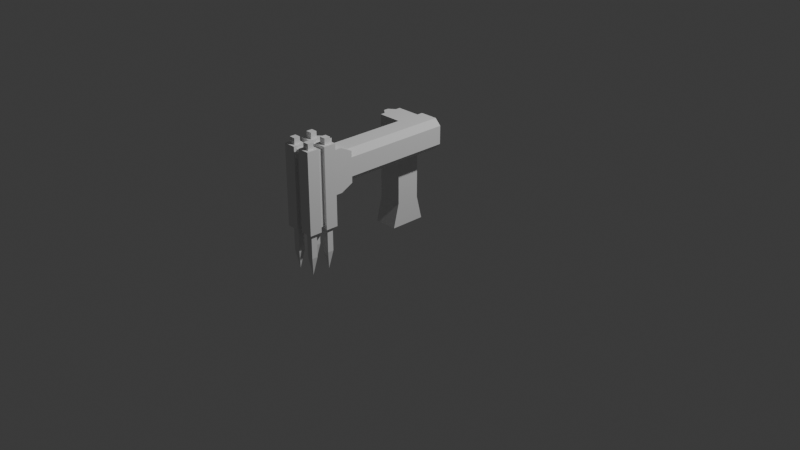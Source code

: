 # Source: assemline_arm.blend  (saved by Blender 4.3.34; exported with 4.5.12 LTS)
import bpy
from mathutils import Matrix  # noqa: F401  (used for matrix-valued properties, if any)

bpy.ops.wm.read_factory_settings(use_empty=True)
scene = bpy.context.scene
scene.name = 'Scene'

# ---- collections
col_collection = bpy.data.collections.new('Collection'); scene.collection.children.link(col_collection)

# ---- world
world_world = bpy.data.worlds.new('World'); scene.world = world_world
world_world.use_nodes = True; world_world.node_tree.nodes.clear()
_N = world_world.node_tree.nodes; _L = world_world.node_tree.links
n0 = _N.new('ShaderNodeOutputWorld'); n0.name = 'World Output'; n0.location = (300, 300)
n1 = _N.new('ShaderNodeBackground'); n1.name = 'Background'; n1.location = (10, 300)
n1.inputs[0].default_value = (0.05088, 0.05088, 0.05088, 1.0)
_L.new(n1.outputs[0], n0.inputs[0])
n0.is_active_output = True
world_world.color = (0.05088, 0.05088, 0.05088)
world_world.sun_shadow_jitter_overblur = 0.0

# ---- cameras
cam_camera = bpy.data.cameras.new('Camera')
cam_camera.clip_end = 100.0
cam_camera.ortho_scale = 7.314

# ---- lights
light_light = bpy.data.lights.new('Light', 'POINT')
light_light.energy = 1000.0
light_light.shadow_soft_size = 0.1

# ---- meshes
me_cube_002 = bpy.data.meshes.new('Cube.002')
me_cube_002.from_pydata([(0.125, -0.1875, 0.0), (0.125, -0.125, 0.25), (0.125, 0.1875, 0.0), (0.125, 0.125, 0.25), (-0.125, -0.1875, 0.0), (-0.125, -0.125, 0.25), (-0.125, 0.1875, 0.0), (-0.125, 0.125, 0.25), (0.125, -0.125, 1.125), (0.125, 0.125, 1.125), (-0.125, 0.125, 1.125), (-0.125, -0.125, 1.125), (0.125, 0.075, 0.0), (0.125, 0.025, 0.0), (0.125, -0.025, 0.0), (0.125, -0.075, 0.0), (-0.125, -0.075, 0.0), (-0.1875, -0.025, 0.0), (-0.1875, 0.025, 0.0), (-0.125, 0.075, 0.0), (-0.125, 0.075, 0.25), (-0.1875, 0.025, 0.25), (-0.1875, -0.025, 0.25), (-0.125, -0.075, 0.25), (-0.125, 0.075, 1.125), (-0.1875, 0.025, 1.125), (-0.1875, -0.025, 1.125), (-0.125, -0.075, 1.125), (-0.125, 0.025, 1.125), (-0.125, -0.025, 1.125), (0.125, -0.125, 1.062), (0.125, -0.125, 0.875), (0.125, 0.125, 0.875), (0.125, 0.125, 1.062), (0.25, -0.125, 0.9375), (0.25, -0.125, 1.0), (0.25, 0.125, 1.0), (0.25, 0.125, 0.9375), (0.125, 0.125, 1.0), (0.125, 0.125, 0.9375), (0.125, -0.125, 1.0), (0.125, -0.125, 0.9375)], [(39, 41), (38, 40)], [(2, 3, 7, 6), (16, 23, 5, 4), (4, 5, 1, 0), (15, 16, 4, 0), (20, 7, 10, 24), (1, 5, 11, 8), (7, 3, 9, 10), (25, 28, 29, 26), (26, 29, 27), (5, 23, 27, 11), (23, 22, 26, 27), (22, 21, 25, 26), (21, 20, 24, 25), (2, 6, 19, 12), (12, 19, 18, 13), (13, 18, 17, 14), (14, 17, 16, 15), (6, 7, 20, 19), (19, 20, 21, 18), (18, 21, 22, 17), (17, 22, 23, 16), (1, 8, 9, 3), (3, 2, 12, 13, 14, 15, 0, 1), (28, 25, 24), (8, 11, 27, 29, 28, 24, 10, 9), (35, 30, 33, 36), (36, 33, 38), (40, 30, 35), (31, 41, 34), (41, 40, 35, 34), (32, 37, 39), (37, 36, 38, 39), (31, 34, 37, 32), (34, 35, 36, 37)])
_uv = me_cube_002.uv_layers.new(name='UVMap')
_uv.uv.foreach_set('vector', [0.375, 0.25, 0.625, 0.25, 0.625, 0.5, 0.375, 0.5, 0.375, 0.7, 0.625, 0.7, 0.625, 0.75, 0.375, 0.75, 0.375, 0.75, 0.625, 0.75, 0.625, 1.0, 0.375, 1.0, 0.125, 0.7, 0.375, 0.7, 0.375, 0.75, 0.125, 0.75, 0.625, 0.55, 0.625, 0.5, 0.625, 0.5, 0.625, 0.55, 0.625, 1.0, 0.625, 0.75, 0.625, 0.75, 0.625, 1.0, 0.625, 0.5, 0.625, 0.25, 0.625, 0.25, 0.625, 0.5, 0.625, 0.6, 0.675, 0.6, 0.675, 0.65, 0.625, 0.65, 0.625, 0.65, 0.675, 0.65, 0.625, 0.7, 0.625, 0.75, 0.625, 0.7, 0.625, 0.7, 0.625, 0.75, 0.625, 0.7, 0.625, 0.65, 0.625, 0.65, 0.625, 0.7, 0.625, 0.65, 0.625, 0.6, 0.625, 0.6, 0.625, 0.65, 0.625, 0.6, 0.625, 0.55, 0.625, 0.55, 0.625, 0.6, 0.125, 0.5, 0.375, 0.5, 0.375, 0.55, 0.125, 0.55, 0.125, 0.55, 0.375, 0.55, 0.375, 0.6, 0.125, 0.6, 0.125, 0.6, 0.375, 0.6, 0.375, 0.65, 0.125, 0.65, 0.125, 0.65, 0.375, 0.65, 0.375, 0.7, 0.125, 0.7, 0.375, 0.5, 0.625, 0.5, 0.625, 0.55, 0.375, 0.55, 0.375, 0.55, 0.625, 0.55, 0.625, 0.6, 0.375, 0.6, 0.375, 0.6, 0.625, 0.6, 0.625, 0.65, 0.375, 0.65, 0.375, 0.65, 0.625, 0.65, 0.625, 0.7, 0.375, 0.7, 0.625, 0.0, 0.625, 0.0, 0.625, 0.25, 0.625, 0.25, 0.625, 0.25, 0.375, 0.25, 0.375, 0.2, 0.375, 0.15, 0.375, 0.1, 0.375, 0.05, 0.375, 0.0, 0.625, 0.0, 0.675, 0.6, 0.625, 0.6, 0.625, 0.55, 0.875, 0.75, 0.625, 0.75, 0.625, 0.7, 0.675, 0.65, 0.675, 0.6, 0.625, 0.55, 0.625, 0.5, 0.875, 0.5, 0.5417, 0.0, 0.625, 0.0, 0.625, 0.25, 0.5417, 0.25, 0.5417, 0.25, 0.625, 0.5, 0.5417, 0.5, 0.5417, 0.75, 0.625, 1.0, 0.5417, 1.0, 0.375, 0.75, 0.4583, 0.75, 0.4583, 1.0, 0.4583, 0.75, 0.5417, 0.75, 0.5417, 1.0, 0.4583, 1.0, 0.375, 0.25, 0.4583, 0.25, 0.4583, 0.5, 0.4583, 0.25, 0.5417, 0.25, 0.5417, 0.5, 0.4583, 0.5, 0.375, 0.0, 0.4583, 0.0, 0.4583, 0.25, 0.375, 0.25, 0.4583, 0.0, 0.5417, 0.0, 0.5417, 0.25, 0.4583, 0.25])
me_cube_002.update()
me_cube_004 = bpy.data.meshes.new('Cube.004')
me_cube_004.from_pydata([(0.3125, -0.9375, 0.4375), (0.3125, -0.9375, 0.75), (0.3125, 0.1875, 0.4375), (0.3125, 0.1875, 0.75), (0.125, -0.9375, 0.4375), (0.125, -0.9375, 0.75), (0.125, 0.1875, 0.4375), (0.125, 0.1875, 0.75), (0.375, -0.9375, 0.5), (0.375, -0.9375, 0.5625), (0.375, -0.9375, 0.625), (0.375, -0.9375, 0.6875), (0.375, 0.1875, 0.6875), (0.375, 0.1875, 0.625), (0.375, 0.1875, 0.5625), (0.375, 0.1875, 0.5), (0.125, 0.1875, 0.6875), (0.25, 0.1875, 0.625), (0.25, 0.1875, 0.5625), (0.125, 0.1875, 0.5), (0.125, -0.9375, 0.6875), (0.25, -0.9375, 0.625), (0.25, -0.9375, 0.5625), (0.125, -0.9375, 0.5), (0.0625, -1.062, 0.375), (0.0625, -1.062, 0.8125), (0.125, -0.9375, 0.4375), (0.125, -0.9375, 0.75), (0.1875, -1.062, 0.8125), (0.0625, -1.125, 0.375), (0.0625, -1.125, 0.8125), (0.125, -1.125, 0.8125), (0.125, -1.125, 0.375), (0.25, -1.062, 0.375), (0.25, -1.062, 0.8125), (0.25, -0.9375, 0.4375), (0.25, -0.9375, 0.75), (0.375, -1.062, 0.375), (0.375, -1.062, 0.8125), (0.375, -0.9375, 0.4375), (0.375, -0.9375, 0.75), (0.3125, -1.125, 0.375), (0.3125, -1.125, 0.8125), (0.375, -1.125, 0.8125), (0.375, -1.125, 0.375), (0.1875, -0.9375, 0.4375), (0.1875, -1.062, 0.375), (0.1875, -0.9375, 0.75)], [], [(11, 1, 3, 12), (12, 3, 7, 16), (16, 7, 5, 20), (20, 5, 1, 11), (2, 6, 4, 0), (7, 3, 1, 5), (4, 23, 8, 0), (23, 22, 9, 8), (22, 21, 10, 9), (21, 20, 11, 10), (6, 19, 23, 4), (19, 18, 22, 23), (18, 17, 21, 22), (17, 16, 20, 21), (2, 15, 19, 6), (15, 14, 18, 19), (14, 13, 17, 18), (13, 12, 16, 17), (0, 8, 15, 2), (8, 9, 14, 15), (9, 10, 13, 14), (10, 11, 12, 13), (24, 25, 27, 26), (26, 27, 47, 45), (28, 25, 30, 31), (26, 45, 46, 24), (47, 27, 25, 28), (32, 31, 30, 29), (46, 28, 31, 32), (25, 24, 29, 30), (24, 46, 32, 29), (34, 36, 47, 28), (35, 36, 40, 39), (39, 40, 38, 37), (38, 34, 42, 43), (35, 39, 37, 33), (40, 36, 34, 38), (44, 43, 42, 41), (37, 38, 43, 44), (34, 33, 41, 42), (33, 37, 44, 41), (35, 33, 46, 45), (36, 35, 45, 47), (33, 34, 28, 46)])
_uv = me_cube_004.uv_layers.new(name='UVMap')
_uv.uv.foreach_set('vector', [0.575, 0.0, 0.625, 0.0, 0.625, 0.25, 0.575, 0.25, 0.575, 0.25, 0.625, 0.25, 0.625, 0.5, 0.575, 0.5, 0.575, 0.5, 0.625, 0.5, 0.625, 0.75, 0.575, 0.75, 0.575, 0.75, 0.625, 0.75, 0.625, 1.0, 0.575, 1.0, 0.125, 0.5, 0.375, 0.5, 0.375, 0.75, 0.125, 0.75, 0.625, 0.5, 0.875, 0.5, 0.875, 0.75, 0.625, 0.75, 0.375, 0.75, 0.425, 0.75, 0.425, 1.0, 0.375, 1.0, 0.425, 0.75, 0.475, 0.75, 0.475, 1.0, 0.425, 1.0, 0.475, 0.75, 0.525, 0.75, 0.525, 1.0, 0.475, 1.0, 0.525, 0.75, 0.575, 0.75, 0.575, 1.0, 0.525, 1.0, 0.375, 0.5, 0.425, 0.5, 0.425, 0.75, 0.375, 0.75, 0.425, 0.5, 0.475, 0.5, 0.475, 0.75, 0.425, 0.75, 0.475, 0.5, 0.525, 0.5, 0.525, 0.75, 0.475, 0.75, 0.525, 0.5, 0.575, 0.5, 0.575, 0.75, 0.525, 0.75, 0.375, 0.25, 0.425, 0.25, 0.425, 0.5, 0.375, 0.5, 0.425, 0.25, 0.475, 0.25, 0.475, 0.5, 0.425, 0.5, 0.475, 0.25, 0.525, 0.25, 0.525, 0.5, 0.475, 0.5, 0.525, 0.25, 0.575, 0.25, 0.575, 0.5, 0.525, 0.5, 0.375, 0.0, 0.425, 0.0, 0.425, 0.25, 0.375, 0.25, 0.425, 0.0, 0.475, 0.0, 0.475, 0.25, 0.425, 0.25, 0.475, 0.0, 0.525, 0.0, 0.525, 0.25, 0.475, 0.25, 0.525, 0.0, 0.575, 0.0, 0.575, 0.25, 0.525, 0.25, 0.375, 0.0, 0.625, 0.0, 0.625, 0.25, 0.375, 0.25, 0.375, 0.25, 0.625, 0.25, 0.625, 0.5, 0.375, 0.5, 0.625, 0.75, 0.875, 0.75, 0.875, 0.75, 0.625, 0.75, 0.125, 0.5, 0.375, 0.5, 0.375, 0.75, 0.125, 0.75, 0.625, 0.5, 0.875, 0.5, 0.875, 0.75, 0.625, 0.75, 0.375, 0.75, 0.625, 0.75, 0.625, 1.0, 0.375, 1.0, 0.375, 0.75, 0.625, 0.75, 0.625, 0.75, 0.375, 0.75, 0.625, 0.0, 0.375, 0.0, 0.375, 0.0, 0.625, 0.0, 0.125, 0.75, 0.375, 0.75, 0.375, 0.75, 0.125, 0.75, 0.875, 0.75, 0.875, 0.5, 0.875, 0.5, 0.875, 0.75, 0.375, 0.25, 0.625, 0.25, 0.625, 0.5, 0.375, 0.5, 0.375, 0.5, 0.625, 0.5, 0.625, 0.75, 0.375, 0.75, 0.625, 0.75, 0.875, 0.75, 0.875, 0.75, 0.625, 0.75, 0.125, 0.5, 0.375, 0.5, 0.375, 0.75, 0.125, 0.75, 0.625, 0.5, 0.875, 0.5, 0.875, 0.75, 0.625, 0.75, 0.375, 0.75, 0.625, 0.75, 0.625, 1.0, 0.375, 1.0, 0.375, 0.75, 0.625, 0.75, 0.625, 0.75, 0.375, 0.75, 0.625, 0.0, 0.375, 0.0, 0.375, 0.0, 0.625, 0.0, 0.125, 0.75, 0.375, 0.75, 0.375, 0.75, 0.125, 0.75, 0.125, 0.5, 0.125, 0.75, 0.125, 0.75, 0.125, 0.5, 0.625, 0.25, 0.375, 0.25, 0.375, 0.25, 0.625, 0.25, 0.375, 0.0, 0.625, 0.0, 0.625, 0.0, 0.375, 0.0])
me_cube_004.update()
me_cube_006 = bpy.data.meshes.new('Cube.006')
me_cube_006.from_pydata([(0.0625, -1.25, 0.4375), (0.0625, -1.25, 1.25), (0.0625, -1.125, 0.4375), (0.0625, -1.125, 1.25), (0.1875, -1.25, 0.4375), (0.1875, -1.25, 1.25), (0.1875, -1.062, 0.4375), (0.1875, -1.062, 1.25), (0.25, -1.25, 0.4375), (0.25, -1.25, 1.25), (0.25, -1.062, 0.4375), (0.25, -1.062, 1.25), (0.375, -1.25, 0.4375), (0.375, -1.25, 1.25), (0.375, -1.125, 0.4375), (0.375, -1.125, 1.25), (0.0625, -1.438, 0.4375), (0.0625, -1.438, 1.25), (0.0625, -1.312, 0.4375), (0.0625, -1.312, 1.25), (0.1875, -1.438, 0.4375), (0.1875, -1.438, 1.25), (0.1875, -1.312, 0.4375), (0.1875, -1.312, 1.25), (0.25, -1.438, 0.4375), (0.25, -1.438, 1.25), (0.25, -1.312, 0.4375), (0.25, -1.312, 1.25), (0.375, -1.438, 0.4375), (0.375, -1.438, 1.25), (0.375, -1.312, 0.4375), (0.375, -1.312, 1.25), (0.09375, -1.312, 0.4688), (0.09375, -1.312, 1.219), (0.09375, -1.25, 0.4688), (0.09375, -1.25, 1.219), (0.1562, -1.312, 0.4688), (0.1562, -1.312, 1.219), (0.1562, -1.25, 0.4688), (0.1562, -1.25, 1.219), (0.2812, -1.312, 0.4688), (0.2812, -1.312, 1.219), (0.2812, -1.25, 0.4688), (0.2812, -1.25, 1.219), (0.3438, -1.312, 0.4688), (0.3438, -1.312, 1.219), (0.3438, -1.25, 0.4688), (0.3438, -1.25, 1.219), (0.1875, -1.094, 0.4688), (0.1875, -1.094, 1.219), (0.25, -1.094, 0.4688), (0.25, -1.094, 1.219), (0.1875, -1.219, 0.4688), (0.1875, -1.219, 1.219), (0.25, -1.219, 0.4688), (0.25, -1.219, 1.219), (0.1875, -1.344, 0.4688), (0.1875, -1.344, 1.219), (0.25, -1.344, 0.4688), (0.25, -1.344, 1.219), (0.1875, -1.406, 0.4688), (0.1875, -1.406, 1.219), (0.25, -1.406, 0.4688), (0.25, -1.406, 1.219), (0.125, -1.125, 0.4375), (0.125, -1.125, 1.25), (0.125, -1.25, 0.4375), (0.125, -1.25, 1.25), (0.3125, -1.125, 0.4375), (0.3125, -1.125, 1.25), (0.3125, -1.25, 0.4375), (0.3125, -1.25, 1.25)], [], [(0, 1, 3, 2), (64, 65, 7, 6), (6, 7, 5, 4), (66, 67, 1, 0), (64, 6, 4, 66), (65, 3, 1, 67), (8, 9, 11, 10), (68, 69, 15, 14), (14, 15, 13, 12), (70, 71, 9, 8), (68, 14, 12, 70), (69, 11, 9, 71), (16, 17, 19, 18), (18, 19, 23, 22), (22, 23, 21, 20), (20, 21, 17, 16), (18, 22, 20, 16), (23, 19, 17, 21), (24, 25, 27, 26), (26, 27, 31, 30), (30, 31, 29, 28), (28, 29, 25, 24), (26, 30, 28, 24), (31, 27, 25, 29), (32, 33, 35, 34), (46, 47, 45, 44), (38, 39, 37, 36), (40, 41, 43, 42), (34, 38, 36, 32), (39, 35, 33, 37), (42, 46, 44, 40), (47, 43, 41, 45), (48, 49, 51, 50), (62, 63, 61, 60), (54, 55, 53, 52), (56, 57, 59, 58), (50, 54, 52, 48), (55, 51, 49, 53), (58, 62, 60, 56), (63, 59, 57, 61), (7, 65, 67, 5), (2, 64, 66, 0), (4, 5, 67, 66), (2, 3, 65, 64), (15, 69, 71, 13), (10, 68, 70, 8), (12, 13, 71, 70), (10, 11, 69, 68)])
_uv = me_cube_006.uv_layers.new(name='UVMap')
_uv.uv.foreach_set('vector', [0.375, 0.0, 0.625, 0.0, 0.625, 0.25, 0.375, 0.25, 0.375, 0.375, 0.625, 0.375, 0.625, 0.5, 0.375, 0.5, 0.375, 0.5, 0.625, 0.5, 0.625, 0.75, 0.375, 0.75, 0.375, 0.875, 0.625, 0.875, 0.625, 1.0, 0.375, 1.0, 0.25, 0.5, 0.375, 0.5, 0.375, 0.75, 0.25, 0.75, 0.75, 0.5, 0.875, 0.5, 0.875, 0.75, 0.75, 0.75, 0.375, 0.0, 0.625, 0.0, 0.625, 0.25, 0.375, 0.25, 0.375, 0.375, 0.625, 0.375, 0.625, 0.5, 0.375, 0.5, 0.375, 0.5, 0.625, 0.5, 0.625, 0.75, 0.375, 0.75, 0.375, 0.875, 0.625, 0.875, 0.625, 1.0, 0.375, 1.0, 0.25, 0.5, 0.375, 0.5, 0.375, 0.75, 0.25, 0.75, 0.75, 0.5, 0.875, 0.5, 0.875, 0.75, 0.75, 0.75, 0.375, 0.0, 0.625, 0.0, 0.625, 0.25, 0.375, 0.25, 0.375, 0.25, 0.625, 0.25, 0.625, 0.5, 0.375, 0.5, 0.375, 0.5, 0.625, 0.5, 0.625, 0.75, 0.375, 0.75, 0.375, 0.75, 0.625, 0.75, 0.625, 1.0, 0.375, 1.0, 0.125, 0.5, 0.375, 0.5, 0.375, 0.75, 0.125, 0.75, 0.625, 0.5, 0.875, 0.5, 0.875, 0.75, 0.625, 0.75, 0.375, 0.0, 0.625, 0.0, 0.625, 0.25, 0.375, 0.25, 0.375, 0.25, 0.625, 0.25, 0.625, 0.5, 0.375, 0.5, 0.375, 0.5, 0.625, 0.5, 0.625, 0.75, 0.375, 0.75, 0.375, 0.75, 0.625, 0.75, 0.625, 1.0, 0.375, 1.0, 0.125, 0.5, 0.375, 0.5, 0.375, 0.75, 0.125, 0.75, 0.625, 0.5, 0.875, 0.5, 0.875, 0.75, 0.625, 0.75, 0.375, 0.0, 0.625, 0.0, 0.625, 0.25, 0.375, 0.25, 0.375, 0.5, 0.625, 0.5, 0.625, 0.75, 0.375, 0.75, 0.375, 0.5, 0.625, 0.5, 0.625, 0.75, 0.375, 0.75, 0.375, 0.0, 0.625, 0.0, 0.625, 0.25, 0.375, 0.25, 0.125, 0.5, 0.375, 0.5, 0.375, 0.75, 0.125, 0.75, 0.625, 0.5, 0.875, 0.5, 0.875, 0.75, 0.625, 0.75, 0.125, 0.5, 0.375, 0.5, 0.375, 0.75, 0.125, 0.75, 0.625, 0.5, 0.875, 0.5, 0.875, 0.75, 0.625, 0.75, 0.375, 0.0, 0.625, 0.0, 0.625, 0.25, 0.375, 0.25, 0.375, 0.5, 0.625, 0.5, 0.625, 0.75, 0.375, 0.75, 0.375, 0.5, 0.625, 0.5, 0.625, 0.75, 0.375, 0.75, 0.375, 0.0, 0.625, 0.0, 0.625, 0.25, 0.375, 0.25, 0.125, 0.5, 0.375, 0.5, 0.375, 0.75, 0.125, 0.75, 0.625, 0.5, 0.875, 0.5, 0.875, 0.75, 0.625, 0.75, 0.125, 0.5, 0.375, 0.5, 0.375, 0.75, 0.125, 0.75, 0.625, 0.5, 0.875, 0.5, 0.875, 0.75, 0.625, 0.75, 0.625, 0.5, 0.75, 0.5, 0.75, 0.75, 0.625, 0.75, 0.125, 0.5, 0.25, 0.5, 0.25, 0.75, 0.125, 0.75, 0.375, 0.75, 0.625, 0.75, 0.625, 0.875, 0.375, 0.875, 0.375, 0.25, 0.625, 0.25, 0.625, 0.375, 0.375, 0.375, 0.625, 0.5, 0.75, 0.5, 0.75, 0.75, 0.625, 0.75, 0.125, 0.5, 0.25, 0.5, 0.25, 0.75, 0.125, 0.75, 0.375, 0.75, 0.625, 0.75, 0.625, 0.875, 0.375, 0.875, 0.375, 0.25, 0.625, 0.25, 0.625, 0.375, 0.375, 0.375])
me_cube_006.update()
me_cube_007 = bpy.data.meshes.new('Cube.007')
me_cube_007.from_pydata([(0.09375, -1.219, 0.1875), (0.09375, -1.219, 1.312), (0.09375, -1.156, 0.1875), (0.09375, -1.156, 1.312), (0.1562, -1.219, 0.1875), (0.1562, -1.219, 1.312), (0.1562, -1.156, 0.1875), (0.1562, -1.156, 1.312), (0.125, -1.188, 0.0)], [], [(0, 1, 3, 2), (2, 3, 7, 6), (6, 7, 5, 4), (4, 5, 1, 0), (4, 0, 8), (7, 3, 1, 5), (2, 6, 8), (0, 2, 8), (6, 4, 8)])
_uv = me_cube_007.uv_layers.new(name='UVMap')
_uv.uv.foreach_set('vector', [0.375, 0.0, 0.625, 0.0, 0.625, 0.25, 0.375, 0.25, 0.375, 0.25, 0.625, 0.25, 0.625, 0.5, 0.375, 0.5, 0.375, 0.5, 0.625, 0.5, 0.625, 0.75, 0.375, 0.75, 0.375, 0.75, 0.625, 0.75, 0.625, 1.0, 0.375, 1.0, 0.375, 0.75, 0.375, 1.0, 0.375, 0.75, 0.625, 0.5, 0.875, 0.5, 0.875, 0.75, 0.625, 0.75, 0.375, 0.25, 0.375, 0.5, 0.375, 0.25, 0.375, 0.0, 0.375, 0.25, 0.375, 0.0, 0.375, 0.5, 0.375, 0.75, 0.375, 0.5])
me_cube_007.update()
me_cube_008 = bpy.data.meshes.new('Cube.008')
me_cube_008.from_pydata([(0.09375, -1.406, 0.1875), (0.09375, -1.406, 1.312), (0.09375, -1.344, 0.1875), (0.09375, -1.344, 1.312), (0.1562, -1.406, 0.1875), (0.1562, -1.406, 1.312), (0.1562, -1.344, 0.1875), (0.1562, -1.344, 1.312), (0.125, -1.375, 0.0)], [], [(0, 1, 3, 2), (2, 3, 7, 6), (6, 7, 5, 4), (4, 5, 1, 0), (4, 0, 8), (7, 3, 1, 5), (2, 6, 8), (0, 2, 8), (6, 4, 8)])
_uv = me_cube_008.uv_layers.new(name='UVMap')
_uv.uv.foreach_set('vector', [0.375, 0.0, 0.625, 0.0, 0.625, 0.25, 0.375, 0.25, 0.375, 0.25, 0.625, 0.25, 0.625, 0.5, 0.375, 0.5, 0.375, 0.5, 0.625, 0.5, 0.625, 0.75, 0.375, 0.75, 0.375, 0.75, 0.625, 0.75, 0.625, 1.0, 0.375, 1.0, 0.375, 0.75, 0.375, 1.0, 0.375, 0.75, 0.625, 0.5, 0.875, 0.5, 0.875, 0.75, 0.625, 0.75, 0.375, 0.25, 0.375, 0.5, 0.375, 0.25, 0.375, 0.0, 0.375, 0.25, 0.375, 0.0, 0.375, 0.5, 0.375, 0.75, 0.375, 0.5])
me_cube_008.update()
me_cube_009 = bpy.data.meshes.new('Cube.009')
me_cube_009.from_pydata([(0.2812, -1.219, 0.1875), (0.2812, -1.219, 1.312), (0.2812, -1.156, 0.1875), (0.2812, -1.156, 1.312), (0.3438, -1.219, 0.1875), (0.3438, -1.219, 1.312), (0.3438, -1.156, 0.1875), (0.3438, -1.156, 1.312), (0.3125, -1.188, 0.0)], [], [(0, 1, 3, 2), (2, 3, 7, 6), (6, 7, 5, 4), (4, 5, 1, 0), (4, 0, 8), (7, 3, 1, 5), (2, 6, 8), (0, 2, 8), (6, 4, 8)])
_uv = me_cube_009.uv_layers.new(name='UVMap')
_uv.uv.foreach_set('vector', [0.375, 0.0, 0.625, 0.0, 0.625, 0.25, 0.375, 0.25, 0.375, 0.25, 0.625, 0.25, 0.625, 0.5, 0.375, 0.5, 0.375, 0.5, 0.625, 0.5, 0.625, 0.75, 0.375, 0.75, 0.375, 0.75, 0.625, 0.75, 0.625, 1.0, 0.375, 1.0, 0.375, 0.75, 0.375, 1.0, 0.375, 0.75, 0.625, 0.5, 0.875, 0.5, 0.875, 0.75, 0.625, 0.75, 0.375, 0.25, 0.375, 0.5, 0.375, 0.25, 0.375, 0.0, 0.375, 0.25, 0.375, 0.0, 0.375, 0.5, 0.375, 0.75, 0.375, 0.5])
me_cube_009.update()
me_cube_010 = bpy.data.meshes.new('Cube.010')
me_cube_010.from_pydata([(0.2812, -1.406, 0.1875), (0.2812, -1.406, 1.312), (0.2812, -1.344, 0.1875), (0.2812, -1.344, 1.312), (0.3438, -1.406, 0.1875), (0.3438, -1.406, 1.312), (0.3438, -1.344, 0.1875), (0.3438, -1.344, 1.312), (0.3125, -1.375, 0.0)], [], [(0, 1, 3, 2), (2, 3, 7, 6), (6, 7, 5, 4), (4, 5, 1, 0), (4, 0, 8), (7, 3, 1, 5), (2, 6, 8), (0, 2, 8), (6, 4, 8)])
_uv = me_cube_010.uv_layers.new(name='UVMap')
_uv.uv.foreach_set('vector', [0.375, 0.0, 0.625, 0.0, 0.625, 0.25, 0.375, 0.25, 0.375, 0.25, 0.625, 0.25, 0.625, 0.5, 0.375, 0.5, 0.375, 0.5, 0.625, 0.5, 0.625, 0.75, 0.375, 0.75, 0.375, 0.75, 0.625, 0.75, 0.625, 1.0, 0.375, 1.0, 0.375, 0.75, 0.375, 1.0, 0.375, 0.75, 0.625, 0.5, 0.875, 0.5, 0.875, 0.75, 0.625, 0.75, 0.375, 0.25, 0.375, 0.5, 0.375, 0.25, 0.375, 0.0, 0.375, 0.25, 0.375, 0.0, 0.375, 0.5, 0.375, 0.75, 0.375, 0.5])
me_cube_010.update()

# ---- objects
ob_light = bpy.data.objects.new('Light', light_light)
ob_camera = bpy.data.objects.new('Camera', cam_camera)
ob_cube = bpy.data.objects.new('Cube', me_cube_002)
ob_cube_002 = bpy.data.objects.new('Cube.002', me_cube_004)
ob_cube_003 = bpy.data.objects.new('Cube.003', me_cube_006)
ob_cube_001 = bpy.data.objects.new('Cube.001', me_cube_007)
ob_cube_004 = bpy.data.objects.new('Cube.004', me_cube_008)
ob_cube_005 = bpy.data.objects.new('Cube.005', me_cube_009)
ob_cube_006 = bpy.data.objects.new('Cube.006', me_cube_010)

# ---- transforms, parenting, visibility, modifiers, constraints
ob_light.location = (4.076, 1.005, 5.904)
ob_light.rotation_euler = (0.6503, 0.05522, 1.866)
ob_light.lock_rotations_4d = False
ob_light.empty_display_type = 'ARROWS'
ob_light.color = (0.0, 0.0, 0.0, 0.0)
ob_light.lineart.crease_threshold = 0.0
ob_camera.location = (7.359, -6.926, 4.958)
ob_camera.rotation_euler = (1.109, 0.0, 0.8149)
ob_camera.lock_rotations_4d = False
ob_camera.empty_display_type = 'ARROWS'
ob_camera.color = (0.0, 0.0, 0.0, 0.0)
ob_camera.display_type = 'WIRE'
ob_camera.lineart.crease_threshold = 0.0
ob_cube.location = (0.0, 0.0, 0.0)
ob_cube_002.location = (0.0, 0.0, 0.375)
ob_cube_003.location = (0.0, 0.0, 0.0)
ob_cube_001.location = (0.0, 0.0, 0.0)
ob_cube_004.location = (0.0, 0.0, 0.0)
ob_cube_005.location = (0.0, 0.0, 0.0)
ob_cube_006.location = (0.0, 0.0, 0.0)

# ---- collection membership
col_collection.objects.link(ob_light)
col_collection.objects.link(ob_camera)
col_collection.objects.link(ob_cube)
col_collection.objects.link(ob_cube_002)
col_collection.objects.link(ob_cube_003)
col_collection.objects.link(ob_cube_001)
col_collection.objects.link(ob_cube_004)
col_collection.objects.link(ob_cube_005)
col_collection.objects.link(ob_cube_006)

# ---- scene / render settings (as saved in the file)
scene.camera = ob_camera
scene.frame_start = 1; scene.frame_end = 250; scene.frame_set(1)
scene.render.engine = 'BLENDER_EEVEE_NEXT'
bpy.context.view_layer.update()

